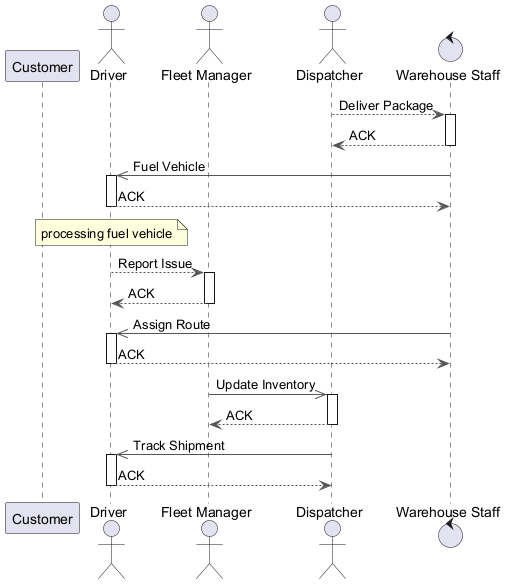

The diagram above was rendered by PlantUML. Its source (embedded in the PNG):
@startuml
skinparam backgroundColor #FFFFFF
skinparam classBackgroundColor #F1F8E9
skinparam classBorderColor #33691E
skinparam ArrowColor #555555
participant "Customer" as C
actor "Driver" as D
actor "Fleet Manager" as FM
actor "Dispatcher" as D2
control "Warehouse Staff" as WS
D2 --> WS : Deliver Package
activate WS
WS --> D2 : ACK
deactivate WS
WS ->> D : Fuel Vehicle
activate D
D --> WS : ACK
deactivate D
note over D : processing fuel vehicle
D --> FM : Report Issue
activate FM
FM --> D : ACK
deactivate FM
WS ->> D : Assign Route
activate D
D --> WS : ACK
deactivate D
FM ->> D2 : Update Inventory
activate D2
D2 --> FM : ACK
deactivate D2
D2 ->> D : Track Shipment
activate D
D --> D2 : ACK
deactivate D
@enduml